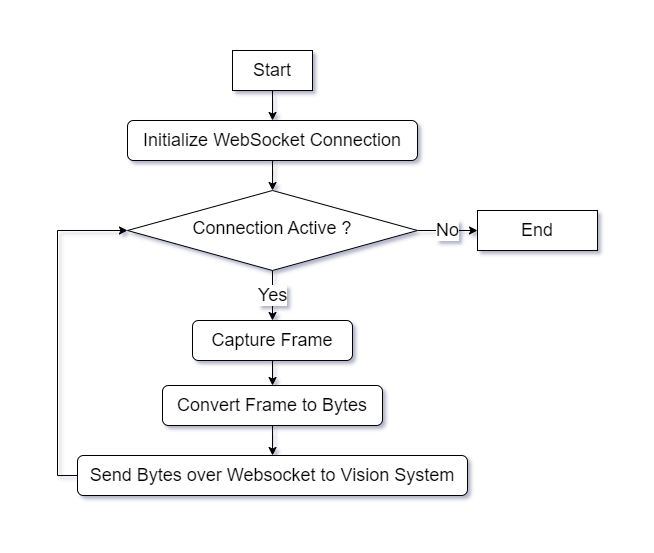

The diagram above was exported from draw.io. Its source (the exported page's mxGraphModel, read from the mxfile embedded in the PNG):
<mxGraphModel dx="978" dy="566" grid="1" gridSize="10" guides="1" tooltips="1" connect="1" arrows="1" fold="1" page="1" pageScale="1" pageWidth="827" pageHeight="1169" math="0" shadow="0">
  <root>
    <mxCell id="WIyWlLk6GJQsqaUBKTNV-0" />
    <mxCell id="WIyWlLk6GJQsqaUBKTNV-1" parent="WIyWlLk6GJQsqaUBKTNV-0" />
    <mxCell id="wW_gnxWzQck3Tl_DEGTf-14" value="" style="edgeStyle=orthogonalEdgeStyle;rounded=0;orthogonalLoop=1;jettySize=auto;html=1;" edge="1" parent="WIyWlLk6GJQsqaUBKTNV-1" source="WIyWlLk6GJQsqaUBKTNV-3" target="WIyWlLk6GJQsqaUBKTNV-7">
      <mxGeometry relative="1" as="geometry" />
    </mxCell>
    <mxCell id="WIyWlLk6GJQsqaUBKTNV-3" value="Start" style="rounded=0;whiteSpace=wrap;html=1;fontSize=18;glass=0;strokeWidth=1;shadow=0;" parent="WIyWlLk6GJQsqaUBKTNV-1" vertex="1">
      <mxGeometry x="405" y="140" width="80" height="40" as="geometry" />
    </mxCell>
    <mxCell id="wW_gnxWzQck3Tl_DEGTf-9" value="" style="edgeStyle=orthogonalEdgeStyle;rounded=0;orthogonalLoop=1;jettySize=auto;html=1;" edge="1" parent="WIyWlLk6GJQsqaUBKTNV-1" source="WIyWlLk6GJQsqaUBKTNV-7" target="wW_gnxWzQck3Tl_DEGTf-0">
      <mxGeometry relative="1" as="geometry" />
    </mxCell>
    <mxCell id="WIyWlLk6GJQsqaUBKTNV-7" value="Initialize WebSocket Connection" style="rounded=1;whiteSpace=wrap;html=1;fontSize=18;glass=0;strokeWidth=1;shadow=0;" parent="WIyWlLk6GJQsqaUBKTNV-1" vertex="1">
      <mxGeometry x="300" y="210" width="290" height="40" as="geometry" />
    </mxCell>
    <mxCell id="wW_gnxWzQck3Tl_DEGTf-7" value="No&lt;font style=&quot;font-size: 18px;&quot;&gt;&lt;br style=&quot;font-size: 18px;&quot;&gt;&lt;/font&gt;" style="edgeStyle=orthogonalEdgeStyle;rounded=0;orthogonalLoop=1;jettySize=auto;html=1;fontSize=18;exitX=1;exitY=0.5;exitDx=0;exitDy=0;entryX=0;entryY=0.5;entryDx=0;entryDy=0;" edge="1" parent="WIyWlLk6GJQsqaUBKTNV-1" source="wW_gnxWzQck3Tl_DEGTf-0" target="wW_gnxWzQck3Tl_DEGTf-1">
      <mxGeometry relative="1" as="geometry">
        <mxPoint x="610" y="300" as="sourcePoint" />
        <mxPoint x="760.0044827586207" y="340.0100000000001" as="targetPoint" />
        <Array as="points" />
      </mxGeometry>
    </mxCell>
    <mxCell id="wW_gnxWzQck3Tl_DEGTf-8" value="Yes" style="edgeStyle=orthogonalEdgeStyle;rounded=0;orthogonalLoop=1;jettySize=auto;html=1;fontSize=18;" edge="1" parent="WIyWlLk6GJQsqaUBKTNV-1" source="wW_gnxWzQck3Tl_DEGTf-0" target="wW_gnxWzQck3Tl_DEGTf-2">
      <mxGeometry relative="1" as="geometry" />
    </mxCell>
    <mxCell id="wW_gnxWzQck3Tl_DEGTf-0" value="Connection Active ?" style="rhombus;whiteSpace=wrap;html=1;shadow=0;fontFamily=Helvetica;fontSize=18;align=center;strokeWidth=1;spacing=6;spacingTop=-4;" vertex="1" parent="WIyWlLk6GJQsqaUBKTNV-1">
      <mxGeometry x="300" y="280" width="290" height="80" as="geometry" />
    </mxCell>
    <mxCell id="wW_gnxWzQck3Tl_DEGTf-1" value="End" style="rounded=0;whiteSpace=wrap;html=1;fontSize=18;glass=0;strokeWidth=1;shadow=0;" vertex="1" parent="WIyWlLk6GJQsqaUBKTNV-1">
      <mxGeometry x="650" y="300" width="120" height="40" as="geometry" />
    </mxCell>
    <mxCell id="wW_gnxWzQck3Tl_DEGTf-11" value="" style="edgeStyle=orthogonalEdgeStyle;rounded=0;orthogonalLoop=1;jettySize=auto;html=1;" edge="1" parent="WIyWlLk6GJQsqaUBKTNV-1" source="wW_gnxWzQck3Tl_DEGTf-2" target="wW_gnxWzQck3Tl_DEGTf-3">
      <mxGeometry relative="1" as="geometry" />
    </mxCell>
    <mxCell id="wW_gnxWzQck3Tl_DEGTf-2" value="Capture Frame" style="rounded=1;whiteSpace=wrap;html=1;fontSize=18;glass=0;strokeWidth=1;shadow=0;" vertex="1" parent="WIyWlLk6GJQsqaUBKTNV-1">
      <mxGeometry x="365" y="410" width="160" height="40" as="geometry" />
    </mxCell>
    <mxCell id="wW_gnxWzQck3Tl_DEGTf-4" value="" style="edgeStyle=orthogonalEdgeStyle;rounded=0;orthogonalLoop=1;jettySize=auto;html=1;exitX=0;exitY=0.5;exitDx=0;exitDy=0;entryX=0;entryY=0.5;entryDx=0;entryDy=0;" edge="1" parent="WIyWlLk6GJQsqaUBKTNV-1" source="wW_gnxWzQck3Tl_DEGTf-12" target="wW_gnxWzQck3Tl_DEGTf-0">
      <mxGeometry relative="1" as="geometry">
        <Array as="points">
          <mxPoint x="230" y="565" />
          <mxPoint x="230" y="320" />
        </Array>
      </mxGeometry>
    </mxCell>
    <mxCell id="wW_gnxWzQck3Tl_DEGTf-13" value="" style="edgeStyle=orthogonalEdgeStyle;rounded=0;orthogonalLoop=1;jettySize=auto;html=1;" edge="1" parent="WIyWlLk6GJQsqaUBKTNV-1" source="wW_gnxWzQck3Tl_DEGTf-3" target="wW_gnxWzQck3Tl_DEGTf-12">
      <mxGeometry relative="1" as="geometry" />
    </mxCell>
    <mxCell id="wW_gnxWzQck3Tl_DEGTf-3" value="Convert Frame to Bytes" style="rounded=1;whiteSpace=wrap;html=1;fontSize=18;glass=0;strokeWidth=1;shadow=0;" vertex="1" parent="WIyWlLk6GJQsqaUBKTNV-1">
      <mxGeometry x="335" y="475" width="220" height="40" as="geometry" />
    </mxCell>
    <mxCell id="wW_gnxWzQck3Tl_DEGTf-12" value="Send Bytes over Websocket to Vision System" style="rounded=1;whiteSpace=wrap;html=1;fontSize=18;glass=0;strokeWidth=1;shadow=0;" vertex="1" parent="WIyWlLk6GJQsqaUBKTNV-1">
      <mxGeometry x="250" y="545" width="390" height="40" as="geometry" />
    </mxCell>
  </root>
</mxGraphModel>